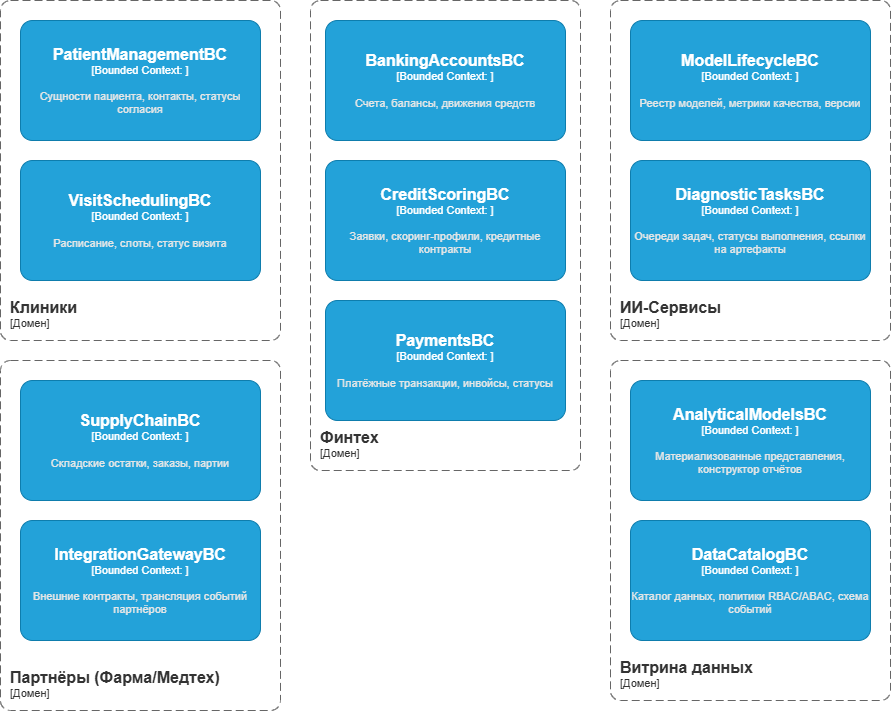

The diagram above was exported from draw.io. Its source (the exported page's mxGraphModel, read from the mxfile embedded in the PNG):
<mxGraphModel dx="1175" dy="722" grid="1" gridSize="10" guides="1" tooltips="1" connect="1" arrows="1" fold="1" page="1" pageScale="1" pageWidth="827" pageHeight="1169" math="0" shadow="0">
  <root>
    <mxCell id="0" />
    <mxCell id="1" parent="0" />
    <object placeholders="1" c4Name="Клиники" c4Type="SystemScopeBoundary" c4Application="Домен" label="&lt;font style=&quot;font-size: 16px&quot;&gt;&lt;b&gt;&lt;div style=&quot;text-align: left&quot;&gt;%c4Name%&lt;/div&gt;&lt;/b&gt;&lt;/font&gt;&lt;div style=&quot;text-align: left&quot;&gt;[%c4Application%]&lt;/div&gt;" id="WJVxNVw06RBje6vJgPDA-1">
      <mxCell parent="1" style="rounded=1;fontSize=11;whiteSpace=wrap;html=1;dashed=1;arcSize=20;fillColor=none;strokeColor=#666666;fontColor=#333333;labelBackgroundColor=none;align=left;verticalAlign=bottom;labelBorderColor=none;spacingTop=0;spacing=10;dashPattern=8 4;metaEdit=1;rotatable=0;perimeter=rectanglePerimeter;noLabel=0;labelPadding=0;allowArrows=0;connectable=0;expand=0;recursiveResize=0;editable=1;pointerEvents=0;absoluteArcSize=1;points=[[0.25,0,0],[0.5,0,0],[0.75,0,0],[1,0.25,0],[1,0.5,0],[1,0.75,0],[0.75,1,0],[0.5,1,0],[0.25,1,0],[0,0.75,0],[0,0.5,0],[0,0.25,0]];" vertex="1">
        <mxGeometry height="340" width="280" x="60" y="40" as="geometry" />
      </mxCell>
    </object>
    <object placeholders="1" c4Name="Финтех" c4Type="SystemScopeBoundary" c4Application="Домен" label="&lt;font style=&quot;font-size: 16px&quot;&gt;&lt;b&gt;&lt;div style=&quot;text-align: left&quot;&gt;%c4Name%&lt;/div&gt;&lt;/b&gt;&lt;/font&gt;&lt;div style=&quot;text-align: left&quot;&gt;[%c4Application%]&lt;/div&gt;" id="WJVxNVw06RBje6vJgPDA-3">
      <mxCell parent="1" style="rounded=1;fontSize=11;whiteSpace=wrap;html=1;dashed=1;arcSize=20;fillColor=none;strokeColor=#666666;fontColor=#333333;labelBackgroundColor=none;align=left;verticalAlign=bottom;labelBorderColor=none;spacingTop=0;spacing=10;dashPattern=8 4;metaEdit=1;rotatable=0;perimeter=rectanglePerimeter;noLabel=0;labelPadding=0;allowArrows=0;connectable=0;expand=0;recursiveResize=0;editable=1;pointerEvents=0;absoluteArcSize=1;points=[[0.25,0,0],[0.5,0,0],[0.75,0,0],[1,0.25,0],[1,0.5,0],[1,0.75,0],[0.75,1,0],[0.5,1,0],[0.25,1,0],[0,0.75,0],[0,0.5,0],[0,0.25,0]];" vertex="1">
        <mxGeometry height="470" width="270" x="370" y="40" as="geometry" />
      </mxCell>
    </object>
    <object placeholders="1" c4Name="ИИ-Сервисы" c4Type="SystemScopeBoundary" c4Application="Домен" label="&lt;font style=&quot;font-size: 16px&quot;&gt;&lt;b&gt;&lt;div style=&quot;text-align: left&quot;&gt;%c4Name%&lt;/div&gt;&lt;/b&gt;&lt;/font&gt;&lt;div style=&quot;text-align: left&quot;&gt;[%c4Application%]&lt;/div&gt;" id="WJVxNVw06RBje6vJgPDA-4">
      <mxCell parent="1" style="rounded=1;fontSize=11;whiteSpace=wrap;html=1;dashed=1;arcSize=20;fillColor=none;strokeColor=#666666;fontColor=#333333;labelBackgroundColor=none;align=left;verticalAlign=bottom;labelBorderColor=none;spacingTop=0;spacing=10;dashPattern=8 4;metaEdit=1;rotatable=0;perimeter=rectanglePerimeter;noLabel=0;labelPadding=0;allowArrows=0;connectable=0;expand=0;recursiveResize=0;editable=1;pointerEvents=0;absoluteArcSize=1;points=[[0.25,0,0],[0.5,0,0],[0.75,0,0],[1,0.25,0],[1,0.5,0],[1,0.75,0],[0.75,1,0],[0.5,1,0],[0.25,1,0],[0,0.75,0],[0,0.5,0],[0,0.25,0]];" vertex="1">
        <mxGeometry height="340" width="280" x="670" y="40" as="geometry" />
      </mxCell>
    </object>
    <object placeholders="1" c4Name="Партнёры (Фарма/Медтех)" c4Type="SystemScopeBoundary" c4Application="Домен" label="&lt;font style=&quot;font-size: 16px&quot;&gt;&lt;b&gt;&lt;div style=&quot;text-align: left&quot;&gt;%c4Name%&lt;/div&gt;&lt;/b&gt;&lt;/font&gt;&lt;div style=&quot;text-align: left&quot;&gt;[%c4Application%]&lt;/div&gt;" id="WJVxNVw06RBje6vJgPDA-5">
      <mxCell parent="1" style="rounded=1;fontSize=11;whiteSpace=wrap;html=1;dashed=1;arcSize=20;fillColor=none;strokeColor=#666666;fontColor=#333333;labelBackgroundColor=none;align=left;verticalAlign=bottom;labelBorderColor=none;spacingTop=0;spacing=10;dashPattern=8 4;metaEdit=1;rotatable=0;perimeter=rectanglePerimeter;noLabel=0;labelPadding=0;allowArrows=0;connectable=0;expand=0;recursiveResize=0;editable=1;pointerEvents=0;absoluteArcSize=1;points=[[0.25,0,0],[0.5,0,0],[0.75,0,0],[1,0.25,0],[1,0.5,0],[1,0.75,0],[0.75,1,0],[0.5,1,0],[0.25,1,0],[0,0.75,0],[0,0.5,0],[0,0.25,0]];" vertex="1">
        <mxGeometry height="350" width="280" x="60" y="400" as="geometry" />
      </mxCell>
    </object>
    <object placeholders="1" c4Name="Витрина данных" c4Type="SystemScopeBoundary" c4Application="Домен" label="&lt;font style=&quot;font-size: 16px&quot;&gt;&lt;b&gt;&lt;div style=&quot;text-align: left&quot;&gt;%c4Name%&lt;/div&gt;&lt;/b&gt;&lt;/font&gt;&lt;div style=&quot;text-align: left&quot;&gt;[%c4Application%]&lt;/div&gt;" id="WJVxNVw06RBje6vJgPDA-6">
      <mxCell parent="1" style="rounded=1;fontSize=11;whiteSpace=wrap;html=1;dashed=1;arcSize=20;fillColor=none;strokeColor=#666666;fontColor=#333333;labelBackgroundColor=none;align=left;verticalAlign=bottom;labelBorderColor=none;spacingTop=0;spacing=10;dashPattern=8 4;metaEdit=1;rotatable=0;perimeter=rectanglePerimeter;noLabel=0;labelPadding=0;allowArrows=0;connectable=0;expand=0;recursiveResize=0;editable=1;pointerEvents=0;absoluteArcSize=1;points=[[0.25,0,0],[0.5,0,0],[0.75,0,0],[1,0.25,0],[1,0.5,0],[1,0.75,0],[0.75,1,0],[0.5,1,0],[0.25,1,0],[0,0.75,0],[0,0.5,0],[0,0.25,0]];" vertex="1">
        <mxGeometry height="340" width="280" x="670" y="400" as="geometry" />
      </mxCell>
    </object>
    <object placeholders="1" c4Name="PatientManagementBC" c4Type="Bounded Context" c4Technology="" c4Description="Сущности пациента, контакты, статусы согласия" label="&lt;font style=&quot;font-size: 16px&quot;&gt;&lt;b&gt;%c4Name%&lt;/b&gt;&lt;/font&gt;&lt;div&gt;[%c4Type%: %c4Technology%]&lt;/div&gt;&lt;br&gt;&lt;div&gt;&lt;font style=&quot;font-size: 11px&quot;&gt;&lt;font color=&quot;#E6E6E6&quot;&gt;%c4Description%&lt;/font&gt;&lt;/div&gt;" id="WJVxNVw06RBje6vJgPDA-7">
      <mxCell parent="1" style="rounded=1;whiteSpace=wrap;html=1;fontSize=11;labelBackgroundColor=none;fillColor=#23A2D9;fontColor=#ffffff;align=center;arcSize=10;strokeColor=#0E7DAD;metaEdit=1;resizable=0;points=[[0.25,0,0],[0.5,0,0],[0.75,0,0],[1,0.25,0],[1,0.5,0],[1,0.75,0],[0.75,1,0],[0.5,1,0],[0.25,1,0],[0,0.75,0],[0,0.5,0],[0,0.25,0]];" vertex="1">
        <mxGeometry height="120" width="240" x="80" y="60" as="geometry" />
      </mxCell>
    </object>
    <object placeholders="1" c4Name="VisitSchedulingBC" c4Type="Bounded Context" c4Technology="" c4Description="Расписание, слоты, статус визита" label="&lt;font style=&quot;font-size: 16px&quot;&gt;&lt;b&gt;%c4Name%&lt;/b&gt;&lt;/font&gt;&lt;div&gt;[%c4Type%: %c4Technology%]&lt;/div&gt;&lt;br&gt;&lt;div&gt;&lt;font style=&quot;font-size: 11px&quot;&gt;&lt;font color=&quot;#E6E6E6&quot;&gt;%c4Description%&lt;/font&gt;&lt;/div&gt;" id="WJVxNVw06RBje6vJgPDA-9">
      <mxCell parent="1" style="rounded=1;whiteSpace=wrap;html=1;fontSize=11;labelBackgroundColor=none;fillColor=#23A2D9;fontColor=#ffffff;align=center;arcSize=10;strokeColor=#0E7DAD;metaEdit=1;resizable=0;points=[[0.25,0,0],[0.5,0,0],[0.75,0,0],[1,0.25,0],[1,0.5,0],[1,0.75,0],[0.75,1,0],[0.5,1,0],[0.25,1,0],[0,0.75,0],[0,0.5,0],[0,0.25,0]];" vertex="1">
        <mxGeometry height="120" width="240" x="80" y="200" as="geometry" />
      </mxCell>
    </object>
    <object placeholders="1" c4Name="BankingAccountsBC" c4Type="Bounded Context" c4Technology="" c4Description="Счета, балансы, движения средств" label="&lt;font style=&quot;font-size: 16px&quot;&gt;&lt;b&gt;%c4Name%&lt;/b&gt;&lt;/font&gt;&lt;div&gt;[%c4Type%: %c4Technology%]&lt;/div&gt;&lt;br&gt;&lt;div&gt;&lt;font style=&quot;font-size: 11px&quot;&gt;&lt;font color=&quot;#E6E6E6&quot;&gt;%c4Description%&lt;/font&gt;&lt;/div&gt;" id="WJVxNVw06RBje6vJgPDA-10">
      <mxCell parent="1" style="rounded=1;whiteSpace=wrap;html=1;fontSize=11;labelBackgroundColor=none;fillColor=#23A2D9;fontColor=#ffffff;align=center;arcSize=10;strokeColor=#0E7DAD;metaEdit=1;resizable=0;points=[[0.25,0,0],[0.5,0,0],[0.75,0,0],[1,0.25,0],[1,0.5,0],[1,0.75,0],[0.75,1,0],[0.5,1,0],[0.25,1,0],[0,0.75,0],[0,0.5,0],[0,0.25,0]];" vertex="1">
        <mxGeometry height="120" width="240" x="385" y="60" as="geometry" />
      </mxCell>
    </object>
    <object placeholders="1" c4Name="CreditScoringBC" c4Type="Bounded Context" c4Technology="" c4Description="Заявки, скоринг-профили, кредитные контракты" label="&lt;font style=&quot;font-size: 16px&quot;&gt;&lt;b&gt;%c4Name%&lt;/b&gt;&lt;/font&gt;&lt;div&gt;[%c4Type%: %c4Technology%]&lt;/div&gt;&lt;br&gt;&lt;div&gt;&lt;font style=&quot;font-size: 11px&quot;&gt;&lt;font color=&quot;#E6E6E6&quot;&gt;%c4Description%&lt;/font&gt;&lt;/div&gt;" id="WJVxNVw06RBje6vJgPDA-11">
      <mxCell parent="1" style="rounded=1;whiteSpace=wrap;html=1;fontSize=11;labelBackgroundColor=none;fillColor=#23A2D9;fontColor=#ffffff;align=center;arcSize=10;strokeColor=#0E7DAD;metaEdit=1;resizable=0;points=[[0.25,0,0],[0.5,0,0],[0.75,0,0],[1,0.25,0],[1,0.5,0],[1,0.75,0],[0.75,1,0],[0.5,1,0],[0.25,1,0],[0,0.75,0],[0,0.5,0],[0,0.25,0]];" vertex="1">
        <mxGeometry height="120" width="240" x="385" y="200" as="geometry" />
      </mxCell>
    </object>
    <object placeholders="1" c4Name="PaymentsBC" c4Type="Bounded Context" c4Technology="" c4Description="Платёжные транзакции, инвойсы, статусы" label="&lt;font style=&quot;font-size: 16px&quot;&gt;&lt;b&gt;%c4Name%&lt;/b&gt;&lt;/font&gt;&lt;div&gt;[%c4Type%: %c4Technology%]&lt;/div&gt;&lt;br&gt;&lt;div&gt;&lt;font style=&quot;font-size: 11px&quot;&gt;&lt;font color=&quot;#E6E6E6&quot;&gt;%c4Description%&lt;/font&gt;&lt;/div&gt;" id="WJVxNVw06RBje6vJgPDA-12">
      <mxCell parent="1" style="rounded=1;whiteSpace=wrap;html=1;fontSize=11;labelBackgroundColor=none;fillColor=#23A2D9;fontColor=#ffffff;align=center;arcSize=10;strokeColor=#0E7DAD;metaEdit=1;resizable=0;points=[[0.25,0,0],[0.5,0,0],[0.75,0,0],[1,0.25,0],[1,0.5,0],[1,0.75,0],[0.75,1,0],[0.5,1,0],[0.25,1,0],[0,0.75,0],[0,0.5,0],[0,0.25,0]];" vertex="1">
        <mxGeometry height="120" width="240" x="385" y="340" as="geometry" />
      </mxCell>
    </object>
    <object placeholders="1" c4Name="ModelLifecycleBC" c4Type="Bounded Context" c4Technology="" c4Description="Реестр моделей, метрики качества, версии" label="&lt;font style=&quot;font-size: 16px&quot;&gt;&lt;b&gt;%c4Name%&lt;/b&gt;&lt;/font&gt;&lt;div&gt;[%c4Type%: %c4Technology%]&lt;/div&gt;&lt;br&gt;&lt;div&gt;&lt;font style=&quot;font-size: 11px&quot;&gt;&lt;font color=&quot;#E6E6E6&quot;&gt;%c4Description%&lt;/font&gt;&lt;/div&gt;" id="WJVxNVw06RBje6vJgPDA-13">
      <mxCell parent="1" style="rounded=1;whiteSpace=wrap;html=1;fontSize=11;labelBackgroundColor=none;fillColor=#23A2D9;fontColor=#ffffff;align=center;arcSize=10;strokeColor=#0E7DAD;metaEdit=1;resizable=0;points=[[0.25,0,0],[0.5,0,0],[0.75,0,0],[1,0.25,0],[1,0.5,0],[1,0.75,0],[0.75,1,0],[0.5,1,0],[0.25,1,0],[0,0.75,0],[0,0.5,0],[0,0.25,0]];" vertex="1">
        <mxGeometry height="120" width="240" x="690" y="60" as="geometry" />
      </mxCell>
    </object>
    <object placeholders="1" c4Name="DiagnosticTasksBC" c4Type="Bounded Context" c4Technology="" c4Description="Очереди задач, статусы выполнения, ссылки на артефакты" label="&lt;font style=&quot;font-size: 16px&quot;&gt;&lt;b&gt;%c4Name%&lt;/b&gt;&lt;/font&gt;&lt;div&gt;[%c4Type%: %c4Technology%]&lt;/div&gt;&lt;br&gt;&lt;div&gt;&lt;font style=&quot;font-size: 11px&quot;&gt;&lt;font color=&quot;#E6E6E6&quot;&gt;%c4Description%&lt;/font&gt;&lt;/div&gt;" id="WJVxNVw06RBje6vJgPDA-14">
      <mxCell parent="1" style="rounded=1;whiteSpace=wrap;html=1;fontSize=11;labelBackgroundColor=none;fillColor=#23A2D9;fontColor=#ffffff;align=center;arcSize=10;strokeColor=#0E7DAD;metaEdit=1;resizable=0;points=[[0.25,0,0],[0.5,0,0],[0.75,0,0],[1,0.25,0],[1,0.5,0],[1,0.75,0],[0.75,1,0],[0.5,1,0],[0.25,1,0],[0,0.75,0],[0,0.5,0],[0,0.25,0]];" vertex="1">
        <mxGeometry height="120" width="240" x="690" y="200" as="geometry" />
      </mxCell>
    </object>
    <object placeholders="1" c4Name="SupplyChainBC" c4Type="Bounded Context" c4Technology="" c4Description="Складские остатки, заказы, партии" label="&lt;font style=&quot;font-size: 16px&quot;&gt;&lt;b&gt;%c4Name%&lt;/b&gt;&lt;/font&gt;&lt;div&gt;[%c4Type%: %c4Technology%]&lt;/div&gt;&lt;br&gt;&lt;div&gt;&lt;font style=&quot;font-size: 11px&quot;&gt;&lt;font color=&quot;#E6E6E6&quot;&gt;%c4Description%&lt;/font&gt;&lt;/div&gt;" id="WJVxNVw06RBje6vJgPDA-15">
      <mxCell parent="1" style="rounded=1;whiteSpace=wrap;html=1;fontSize=11;labelBackgroundColor=none;fillColor=#23A2D9;fontColor=#ffffff;align=center;arcSize=10;strokeColor=#0E7DAD;metaEdit=1;resizable=0;points=[[0.25,0,0],[0.5,0,0],[0.75,0,0],[1,0.25,0],[1,0.5,0],[1,0.75,0],[0.75,1,0],[0.5,1,0],[0.25,1,0],[0,0.75,0],[0,0.5,0],[0,0.25,0]];" vertex="1">
        <mxGeometry height="120" width="240" x="80" y="420" as="geometry" />
      </mxCell>
    </object>
    <object placeholders="1" c4Name="IntegrationGatewayBC" c4Type="Bounded Context" c4Technology="" c4Description="Внешние контракты, трансляция событий партнёров" label="&lt;font style=&quot;font-size: 16px&quot;&gt;&lt;b&gt;%c4Name%&lt;/b&gt;&lt;/font&gt;&lt;div&gt;[%c4Type%: %c4Technology%]&lt;/div&gt;&lt;br&gt;&lt;div&gt;&lt;font style=&quot;font-size: 11px&quot;&gt;&lt;font color=&quot;#E6E6E6&quot;&gt;%c4Description%&lt;/font&gt;&lt;/div&gt;" id="WJVxNVw06RBje6vJgPDA-16">
      <mxCell parent="1" style="rounded=1;whiteSpace=wrap;html=1;fontSize=11;labelBackgroundColor=none;fillColor=#23A2D9;fontColor=#ffffff;align=center;arcSize=10;strokeColor=#0E7DAD;metaEdit=1;resizable=0;points=[[0.25,0,0],[0.5,0,0],[0.75,0,0],[1,0.25,0],[1,0.5,0],[1,0.75,0],[0.75,1,0],[0.5,1,0],[0.25,1,0],[0,0.75,0],[0,0.5,0],[0,0.25,0]];" vertex="1">
        <mxGeometry height="120" width="240" x="80" y="560" as="geometry" />
      </mxCell>
    </object>
    <object placeholders="1" c4Name="AnalyticalModelsBC" c4Type="Bounded Context" c4Technology="" c4Description="Материализованные представления, конструктор отчётов" label="&lt;font style=&quot;font-size: 16px&quot;&gt;&lt;b&gt;%c4Name%&lt;/b&gt;&lt;/font&gt;&lt;div&gt;[%c4Type%: %c4Technology%]&lt;/div&gt;&lt;br&gt;&lt;div&gt;&lt;font style=&quot;font-size: 11px&quot;&gt;&lt;font color=&quot;#E6E6E6&quot;&gt;%c4Description%&lt;/font&gt;&lt;/div&gt;" id="WJVxNVw06RBje6vJgPDA-17">
      <mxCell parent="1" style="rounded=1;whiteSpace=wrap;html=1;fontSize=11;labelBackgroundColor=none;fillColor=#23A2D9;fontColor=#ffffff;align=center;arcSize=10;strokeColor=#0E7DAD;metaEdit=1;resizable=0;points=[[0.25,0,0],[0.5,0,0],[0.75,0,0],[1,0.25,0],[1,0.5,0],[1,0.75,0],[0.75,1,0],[0.5,1,0],[0.25,1,0],[0,0.75,0],[0,0.5,0],[0,0.25,0]];" vertex="1">
        <mxGeometry height="120" width="240" x="690" y="420" as="geometry" />
      </mxCell>
    </object>
    <object placeholders="1" c4Name="DataCatalogBC" c4Type="Bounded Context" c4Technology="" c4Description="Каталог данных, политики RBAC/ABAC, схема событий" label="&lt;font style=&quot;font-size: 16px&quot;&gt;&lt;b&gt;%c4Name%&lt;/b&gt;&lt;/font&gt;&lt;div&gt;[%c4Type%: %c4Technology%]&lt;/div&gt;&lt;br&gt;&lt;div&gt;&lt;font style=&quot;font-size: 11px&quot;&gt;&lt;font color=&quot;#E6E6E6&quot;&gt;%c4Description%&lt;/font&gt;&lt;/div&gt;" id="WJVxNVw06RBje6vJgPDA-18">
      <mxCell parent="1" style="rounded=1;whiteSpace=wrap;html=1;fontSize=11;labelBackgroundColor=none;fillColor=#23A2D9;fontColor=#ffffff;align=center;arcSize=10;strokeColor=#0E7DAD;metaEdit=1;resizable=0;points=[[0.25,0,0],[0.5,0,0],[0.75,0,0],[1,0.25,0],[1,0.5,0],[1,0.75,0],[0.75,1,0],[0.5,1,0],[0.25,1,0],[0,0.75,0],[0,0.5,0],[0,0.25,0]];" vertex="1">
        <mxGeometry height="120" width="240" x="690" y="560" as="geometry" />
      </mxCell>
    </object>
  </root>
</mxGraphModel>